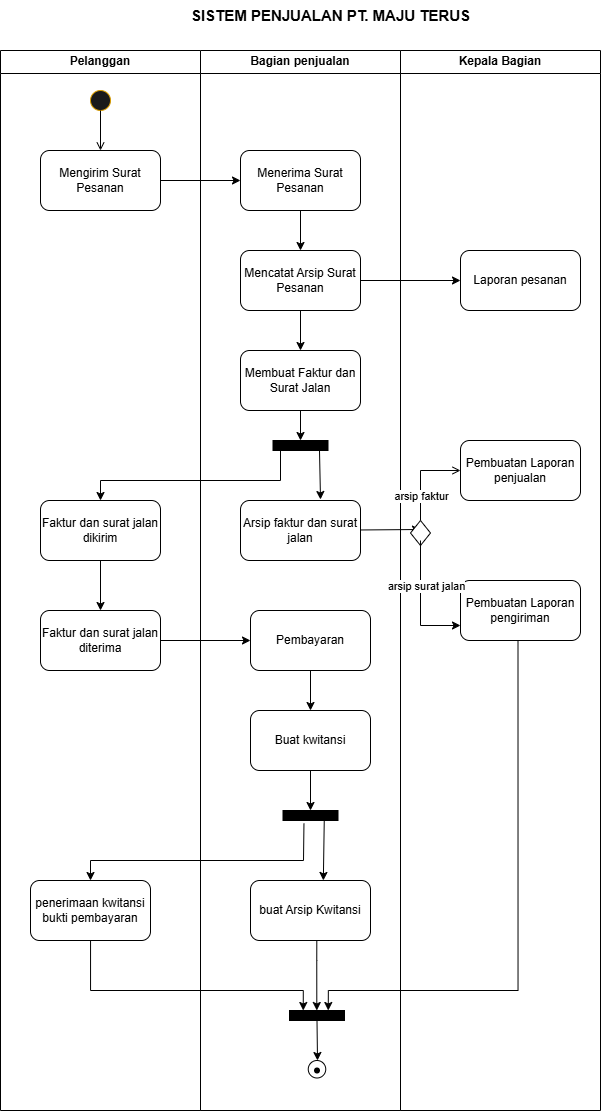

The diagram above was exported from draw.io. Its source (the exported page's mxGraphModel, read from the mxfile embedded in the PNG):
<mxGraphModel dx="1105" dy="586" grid="1" gridSize="10" guides="1" tooltips="1" connect="1" arrows="1" fold="1" page="1" pageScale="1" pageWidth="827" pageHeight="1169" math="0" shadow="0">
  <root>
    <mxCell id="0" />
    <mxCell id="1" parent="0" />
    <mxCell id="kz3fsf0jZ1pD0Y2rAGjh-2" value="&lt;b&gt;&lt;font style=&quot;font-size: 15px;&quot;&gt;SISTEM PENJUALAN PT. MAJU TERUS&lt;/font&gt;&lt;/b&gt;" style="text;html=1;align=center;verticalAlign=middle;resizable=0;points=[];autosize=1;strokeColor=none;fillColor=none;" vertex="1" parent="1">
      <mxGeometry x="250" y="40" width="300" height="30" as="geometry" />
    </mxCell>
    <mxCell id="kz3fsf0jZ1pD0Y2rAGjh-3" value="Pelanggan" style="swimlane;whiteSpace=wrap;html=1;startSize=23;" vertex="1" parent="1">
      <mxGeometry x="70" y="90" width="200" height="1060" as="geometry" />
    </mxCell>
    <mxCell id="kz3fsf0jZ1pD0Y2rAGjh-6" value="" style="ellipse;whiteSpace=wrap;html=1;aspect=fixed;strokeColor=#d79b00;fillColor=#1A1A1A;" vertex="1" parent="kz3fsf0jZ1pD0Y2rAGjh-3">
      <mxGeometry x="90" y="40" width="20" height="20" as="geometry" />
    </mxCell>
    <mxCell id="kz3fsf0jZ1pD0Y2rAGjh-7" value="Mengirim Surat Pesanan" style="rounded=1;whiteSpace=wrap;html=1;" vertex="1" parent="kz3fsf0jZ1pD0Y2rAGjh-3">
      <mxGeometry x="40" y="100" width="120" height="60" as="geometry" />
    </mxCell>
    <mxCell id="kz3fsf0jZ1pD0Y2rAGjh-13" value="Faktur dan surat jalan dikirim" style="rounded=1;whiteSpace=wrap;html=1;" vertex="1" parent="kz3fsf0jZ1pD0Y2rAGjh-3">
      <mxGeometry x="40" y="450" width="120" height="60" as="geometry" />
    </mxCell>
    <mxCell id="kz3fsf0jZ1pD0Y2rAGjh-15" value="Faktur dan surat jalan diterima" style="rounded=1;whiteSpace=wrap;html=1;" vertex="1" parent="kz3fsf0jZ1pD0Y2rAGjh-3">
      <mxGeometry x="40" y="560" width="120" height="60" as="geometry" />
    </mxCell>
    <mxCell id="kz3fsf0jZ1pD0Y2rAGjh-17" value="" style="endArrow=open;html=1;rounded=0;entryX=0.5;entryY=0;entryDx=0;entryDy=0;endFill=0;" edge="1" parent="kz3fsf0jZ1pD0Y2rAGjh-3" target="kz3fsf0jZ1pD0Y2rAGjh-7">
      <mxGeometry width="50" height="50" relative="1" as="geometry">
        <mxPoint x="100" y="60" as="sourcePoint" />
        <mxPoint x="150" y="10" as="targetPoint" />
      </mxGeometry>
    </mxCell>
    <mxCell id="kz3fsf0jZ1pD0Y2rAGjh-18" value="" style="endArrow=classic;html=1;rounded=0;entryX=0;entryY=0.5;entryDx=0;entryDy=0;" edge="1" parent="kz3fsf0jZ1pD0Y2rAGjh-3" target="kz3fsf0jZ1pD0Y2rAGjh-8">
      <mxGeometry width="50" height="50" relative="1" as="geometry">
        <mxPoint x="160" y="130" as="sourcePoint" />
        <mxPoint x="210" y="80" as="targetPoint" />
      </mxGeometry>
    </mxCell>
    <mxCell id="kz3fsf0jZ1pD0Y2rAGjh-26" value="" style="endArrow=classic;html=1;rounded=0;entryX=0.5;entryY=0;entryDx=0;entryDy=0;" edge="1" parent="kz3fsf0jZ1pD0Y2rAGjh-3" target="kz3fsf0jZ1pD0Y2rAGjh-15">
      <mxGeometry width="50" height="50" relative="1" as="geometry">
        <mxPoint x="100" y="510" as="sourcePoint" />
        <mxPoint x="150" y="460" as="targetPoint" />
      </mxGeometry>
    </mxCell>
    <mxCell id="kz3fsf0jZ1pD0Y2rAGjh-27" value="" style="endArrow=classic;html=1;rounded=0;entryX=0;entryY=0.5;entryDx=0;entryDy=0;" edge="1" parent="kz3fsf0jZ1pD0Y2rAGjh-3" target="kz3fsf0jZ1pD0Y2rAGjh-16">
      <mxGeometry width="50" height="50" relative="1" as="geometry">
        <mxPoint x="160" y="590" as="sourcePoint" />
        <mxPoint x="210" y="540" as="targetPoint" />
      </mxGeometry>
    </mxCell>
    <mxCell id="kz3fsf0jZ1pD0Y2rAGjh-53" value="penerimaan kwitansi bukti pembayaran" style="rounded=1;whiteSpace=wrap;html=1;" vertex="1" parent="kz3fsf0jZ1pD0Y2rAGjh-3">
      <mxGeometry x="30" y="830" width="120" height="60" as="geometry" />
    </mxCell>
    <mxCell id="kz3fsf0jZ1pD0Y2rAGjh-4" value="&lt;div&gt;Bagian penjualan&lt;/div&gt;" style="swimlane;whiteSpace=wrap;html=1;startSize=23;" vertex="1" parent="1">
      <mxGeometry x="270" y="90" width="200" height="1060" as="geometry" />
    </mxCell>
    <mxCell id="kz3fsf0jZ1pD0Y2rAGjh-8" value="Menerima Surat Pesanan" style="rounded=1;whiteSpace=wrap;html=1;" vertex="1" parent="kz3fsf0jZ1pD0Y2rAGjh-4">
      <mxGeometry x="40" y="100" width="120" height="60" as="geometry" />
    </mxCell>
    <mxCell id="kz3fsf0jZ1pD0Y2rAGjh-20" style="edgeStyle=orthogonalEdgeStyle;rounded=0;orthogonalLoop=1;jettySize=auto;html=1;entryX=0.5;entryY=0;entryDx=0;entryDy=0;" edge="1" parent="kz3fsf0jZ1pD0Y2rAGjh-4" source="kz3fsf0jZ1pD0Y2rAGjh-9" target="kz3fsf0jZ1pD0Y2rAGjh-10">
      <mxGeometry relative="1" as="geometry" />
    </mxCell>
    <mxCell id="kz3fsf0jZ1pD0Y2rAGjh-9" value="Mencatat Arsip Surat Pesanan" style="rounded=1;whiteSpace=wrap;html=1;" vertex="1" parent="kz3fsf0jZ1pD0Y2rAGjh-4">
      <mxGeometry x="40" y="200" width="120" height="60" as="geometry" />
    </mxCell>
    <mxCell id="kz3fsf0jZ1pD0Y2rAGjh-10" value="Membuat Faktur dan Surat Jalan" style="rounded=1;whiteSpace=wrap;html=1;" vertex="1" parent="kz3fsf0jZ1pD0Y2rAGjh-4">
      <mxGeometry x="40" y="300" width="120" height="60" as="geometry" />
    </mxCell>
    <mxCell id="kz3fsf0jZ1pD0Y2rAGjh-14" value="Arsip faktur dan surat jalan" style="rounded=1;whiteSpace=wrap;html=1;" vertex="1" parent="kz3fsf0jZ1pD0Y2rAGjh-4">
      <mxGeometry x="40" y="450" width="120" height="60" as="geometry" />
    </mxCell>
    <mxCell id="kz3fsf0jZ1pD0Y2rAGjh-16" value="Pembayaran" style="rounded=1;whiteSpace=wrap;html=1;" vertex="1" parent="kz3fsf0jZ1pD0Y2rAGjh-4">
      <mxGeometry x="50" y="560" width="120" height="60" as="geometry" />
    </mxCell>
    <mxCell id="kz3fsf0jZ1pD0Y2rAGjh-19" value="" style="endArrow=classic;html=1;rounded=0;entryX=0.5;entryY=0;entryDx=0;entryDy=0;" edge="1" parent="kz3fsf0jZ1pD0Y2rAGjh-4" target="kz3fsf0jZ1pD0Y2rAGjh-9">
      <mxGeometry width="50" height="50" relative="1" as="geometry">
        <mxPoint x="100" y="160" as="sourcePoint" />
        <mxPoint x="150" y="110" as="targetPoint" />
      </mxGeometry>
    </mxCell>
    <mxCell id="kz3fsf0jZ1pD0Y2rAGjh-22" value="" style="endArrow=classic;html=1;rounded=0;" edge="1" parent="kz3fsf0jZ1pD0Y2rAGjh-4" target="kz3fsf0jZ1pD0Y2rAGjh-23">
      <mxGeometry width="50" height="50" relative="1" as="geometry">
        <mxPoint x="100" y="360" as="sourcePoint" />
        <mxPoint x="100" y="390" as="targetPoint" />
      </mxGeometry>
    </mxCell>
    <mxCell id="kz3fsf0jZ1pD0Y2rAGjh-23" value="" style="rounded=0;whiteSpace=wrap;html=1;fillColor=#000000;" vertex="1" parent="kz3fsf0jZ1pD0Y2rAGjh-4">
      <mxGeometry x="72.5" y="390" width="55" height="10" as="geometry" />
    </mxCell>
    <mxCell id="kz3fsf0jZ1pD0Y2rAGjh-24" value="" style="endArrow=classic;html=1;rounded=0;" edge="1" parent="kz3fsf0jZ1pD0Y2rAGjh-4">
      <mxGeometry width="50" height="50" relative="1" as="geometry">
        <mxPoint x="119" y="400" as="sourcePoint" />
        <mxPoint x="120" y="449" as="targetPoint" />
      </mxGeometry>
    </mxCell>
    <mxCell id="kz3fsf0jZ1pD0Y2rAGjh-25" value="" style="endArrow=classic;html=1;rounded=0;entryX=0.5;entryY=0;entryDx=0;entryDy=0;" edge="1" parent="kz3fsf0jZ1pD0Y2rAGjh-4" target="kz3fsf0jZ1pD0Y2rAGjh-13">
      <mxGeometry width="50" height="50" relative="1" as="geometry">
        <mxPoint x="80" y="400" as="sourcePoint" />
        <mxPoint x="130" y="350" as="targetPoint" />
        <Array as="points">
          <mxPoint x="80" y="430" />
          <mxPoint x="-100" y="430" />
        </Array>
      </mxGeometry>
    </mxCell>
    <mxCell id="kz3fsf0jZ1pD0Y2rAGjh-28" value="Buat kwitansi" style="rounded=1;whiteSpace=wrap;html=1;" vertex="1" parent="kz3fsf0jZ1pD0Y2rAGjh-4">
      <mxGeometry x="50" y="660" width="120" height="60" as="geometry" />
    </mxCell>
    <mxCell id="kz3fsf0jZ1pD0Y2rAGjh-46" value="" style="rounded=0;whiteSpace=wrap;html=1;fillColor=#000000;" vertex="1" parent="kz3fsf0jZ1pD0Y2rAGjh-4">
      <mxGeometry x="82.5" y="760" width="55" height="10" as="geometry" />
    </mxCell>
    <mxCell id="kz3fsf0jZ1pD0Y2rAGjh-47" value="" style="endArrow=classic;html=1;rounded=0;" edge="1" parent="kz3fsf0jZ1pD0Y2rAGjh-4">
      <mxGeometry width="50" height="50" relative="1" as="geometry">
        <mxPoint x="110" y="620" as="sourcePoint" />
        <mxPoint x="110" y="660" as="targetPoint" />
      </mxGeometry>
    </mxCell>
    <mxCell id="kz3fsf0jZ1pD0Y2rAGjh-48" style="edgeStyle=orthogonalEdgeStyle;rounded=0;orthogonalLoop=1;jettySize=auto;html=1;exitX=0.25;exitY=0;exitDx=0;exitDy=0;entryX=0.75;entryY=1;entryDx=0;entryDy=0;" edge="1" parent="kz3fsf0jZ1pD0Y2rAGjh-4" source="kz3fsf0jZ1pD0Y2rAGjh-46" target="kz3fsf0jZ1pD0Y2rAGjh-46">
      <mxGeometry relative="1" as="geometry" />
    </mxCell>
    <mxCell id="kz3fsf0jZ1pD0Y2rAGjh-50" value="" style="endArrow=classic;html=1;rounded=0;" edge="1" parent="kz3fsf0jZ1pD0Y2rAGjh-4">
      <mxGeometry width="50" height="50" relative="1" as="geometry">
        <mxPoint x="110" y="720" as="sourcePoint" />
        <mxPoint x="110" y="760" as="targetPoint" />
      </mxGeometry>
    </mxCell>
    <mxCell id="kz3fsf0jZ1pD0Y2rAGjh-76" style="edgeStyle=orthogonalEdgeStyle;rounded=0;orthogonalLoop=1;jettySize=auto;html=1;entryX=0.382;entryY=0;entryDx=0;entryDy=0;entryPerimeter=0;" edge="1" parent="kz3fsf0jZ1pD0Y2rAGjh-4">
      <mxGeometry relative="1" as="geometry">
        <mxPoint x="116.3" y="960" as="targetPoint" />
        <mxPoint x="116.3104081632652" y="890" as="sourcePoint" />
        <Array as="points">
          <mxPoint x="116.29" y="910" />
          <mxPoint x="116.29" y="910" />
        </Array>
      </mxGeometry>
    </mxCell>
    <mxCell id="kz3fsf0jZ1pD0Y2rAGjh-44" value="buat Arsip Kwitansi" style="rounded=1;whiteSpace=wrap;html=1;" vertex="1" parent="kz3fsf0jZ1pD0Y2rAGjh-4">
      <mxGeometry x="50" y="830" width="120" height="60" as="geometry" />
    </mxCell>
    <mxCell id="kz3fsf0jZ1pD0Y2rAGjh-54" value="" style="endArrow=classic;html=1;rounded=0;entryX=0.607;entryY=-0.001;entryDx=0;entryDy=0;entryPerimeter=0;exitX=0.75;exitY=1;exitDx=0;exitDy=0;" edge="1" parent="kz3fsf0jZ1pD0Y2rAGjh-4" source="kz3fsf0jZ1pD0Y2rAGjh-46" target="kz3fsf0jZ1pD0Y2rAGjh-44">
      <mxGeometry width="50" height="50" relative="1" as="geometry">
        <mxPoint x="130" y="770" as="sourcePoint" />
        <mxPoint x="180" y="720" as="targetPoint" />
      </mxGeometry>
    </mxCell>
    <mxCell id="kz3fsf0jZ1pD0Y2rAGjh-57" value="" style="endArrow=classic;html=1;rounded=0;entryX=0;entryY=0.5;entryDx=0;entryDy=0;" edge="1" parent="kz3fsf0jZ1pD0Y2rAGjh-4" target="kz3fsf0jZ1pD0Y2rAGjh-56">
      <mxGeometry width="50" height="50" relative="1" as="geometry">
        <mxPoint x="160" y="230" as="sourcePoint" />
        <mxPoint x="210" y="180" as="targetPoint" />
      </mxGeometry>
    </mxCell>
    <mxCell id="kz3fsf0jZ1pD0Y2rAGjh-74" value="" style="rounded=0;whiteSpace=wrap;html=1;fillColor=#000000;" vertex="1" parent="kz3fsf0jZ1pD0Y2rAGjh-4">
      <mxGeometry x="89" y="960" width="55" height="10" as="geometry" />
    </mxCell>
    <mxCell id="kz3fsf0jZ1pD0Y2rAGjh-75" style="edgeStyle=orthogonalEdgeStyle;rounded=0;orthogonalLoop=1;jettySize=auto;html=1;entryX=0.75;entryY=0;entryDx=0;entryDy=0;" edge="1" parent="kz3fsf0jZ1pD0Y2rAGjh-4">
      <mxGeometry relative="1" as="geometry">
        <mxPoint x="317.5000000000001" y="590" as="sourcePoint" />
        <mxPoint x="127.75" y="960" as="targetPoint" />
        <Array as="points">
          <mxPoint x="318" y="940" />
          <mxPoint x="128" y="940" />
        </Array>
      </mxGeometry>
    </mxCell>
    <mxCell id="kz3fsf0jZ1pD0Y2rAGjh-78" value="" style="endArrow=classic;html=1;rounded=0;exitX=0.5;exitY=1;exitDx=0;exitDy=0;" edge="1" parent="kz3fsf0jZ1pD0Y2rAGjh-4" source="kz3fsf0jZ1pD0Y2rAGjh-74">
      <mxGeometry width="50" height="50" relative="1" as="geometry">
        <mxPoint x="120" y="990" as="sourcePoint" />
        <mxPoint x="117" y="1010" as="targetPoint" />
      </mxGeometry>
    </mxCell>
    <mxCell id="kz3fsf0jZ1pD0Y2rAGjh-79" value="" style="ellipse;whiteSpace=wrap;html=1;aspect=fixed;" vertex="1" parent="kz3fsf0jZ1pD0Y2rAGjh-4">
      <mxGeometry x="107.75" y="1010" width="17.5" height="17.5" as="geometry" />
    </mxCell>
    <mxCell id="kz3fsf0jZ1pD0Y2rAGjh-80" value="" style="shape=waypoint;sketch=0;fillStyle=solid;size=6;pointerEvents=1;points=[];fillColor=none;resizable=0;rotatable=0;perimeter=centerPerimeter;snapToPoint=1;" vertex="1" parent="kz3fsf0jZ1pD0Y2rAGjh-4">
      <mxGeometry x="106.5" y="1010" width="20" height="20" as="geometry" />
    </mxCell>
    <mxCell id="kz3fsf0jZ1pD0Y2rAGjh-5" value="Kepala Bagian" style="swimlane;whiteSpace=wrap;html=1;startSize=23;" vertex="1" parent="1">
      <mxGeometry x="470" y="90" width="200" height="1060" as="geometry" />
    </mxCell>
    <mxCell id="kz3fsf0jZ1pD0Y2rAGjh-56" value="Laporan pesanan" style="rounded=1;whiteSpace=wrap;html=1;" vertex="1" parent="kz3fsf0jZ1pD0Y2rAGjh-5">
      <mxGeometry x="60" y="200" width="120" height="60" as="geometry" />
    </mxCell>
    <mxCell id="kz3fsf0jZ1pD0Y2rAGjh-62" value="Pembuatan Laporan penjualan" style="rounded=1;whiteSpace=wrap;html=1;" vertex="1" parent="kz3fsf0jZ1pD0Y2rAGjh-5">
      <mxGeometry x="60" y="390" width="120" height="60" as="geometry" />
    </mxCell>
    <mxCell id="kz3fsf0jZ1pD0Y2rAGjh-63" value="" style="endArrow=classic;html=1;rounded=0;" edge="1" parent="kz3fsf0jZ1pD0Y2rAGjh-5">
      <mxGeometry width="50" height="50" relative="1" as="geometry">
        <mxPoint x="-40" y="479.47" as="sourcePoint" />
        <mxPoint x="20" y="479" as="targetPoint" />
      </mxGeometry>
    </mxCell>
    <mxCell id="kz3fsf0jZ1pD0Y2rAGjh-64" value="Pembuatan Laporan pengiriman" style="rounded=1;whiteSpace=wrap;html=1;" vertex="1" parent="kz3fsf0jZ1pD0Y2rAGjh-5">
      <mxGeometry x="60" y="530" width="120" height="60" as="geometry" />
    </mxCell>
    <mxCell id="kz3fsf0jZ1pD0Y2rAGjh-66" value="" style="rhombus;whiteSpace=wrap;html=1;" vertex="1" parent="kz3fsf0jZ1pD0Y2rAGjh-5">
      <mxGeometry x="10" y="470" width="20" height="25" as="geometry" />
    </mxCell>
    <mxCell id="kz3fsf0jZ1pD0Y2rAGjh-69" value="" style="endArrow=none;html=1;rounded=0;entryX=0.5;entryY=0;entryDx=0;entryDy=0;startArrow=open;startFill=0;endFill=0;" edge="1" parent="kz3fsf0jZ1pD0Y2rAGjh-5" source="kz3fsf0jZ1pD0Y2rAGjh-62" target="kz3fsf0jZ1pD0Y2rAGjh-66">
      <mxGeometry width="50" height="50" relative="1" as="geometry">
        <mxPoint x="-280.71067811865476" y="380" as="sourcePoint" />
        <mxPoint x="-210.71067811865476" y="420" as="targetPoint" />
        <Array as="points">
          <mxPoint x="20" y="420" />
        </Array>
      </mxGeometry>
    </mxCell>
    <mxCell id="kz3fsf0jZ1pD0Y2rAGjh-72" value="arsip faktur" style="edgeLabel;html=1;align=center;verticalAlign=middle;resizable=0;points=[];" vertex="1" connectable="0" parent="kz3fsf0jZ1pD0Y2rAGjh-69">
      <mxGeometry x="0.4456" relative="1" as="geometry">
        <mxPoint as="offset" />
      </mxGeometry>
    </mxCell>
    <mxCell id="kz3fsf0jZ1pD0Y2rAGjh-71" value="" style="endArrow=classic;html=1;rounded=0;entryX=0;entryY=0.75;entryDx=0;entryDy=0;" edge="1" parent="kz3fsf0jZ1pD0Y2rAGjh-5" target="kz3fsf0jZ1pD0Y2rAGjh-64">
      <mxGeometry width="50" height="50" relative="1" as="geometry">
        <mxPoint x="20" y="490" as="sourcePoint" />
        <mxPoint x="70" y="440" as="targetPoint" />
        <Array as="points">
          <mxPoint x="20" y="575" />
        </Array>
      </mxGeometry>
    </mxCell>
    <mxCell id="kz3fsf0jZ1pD0Y2rAGjh-73" value="arsip surat jalan" style="edgeLabel;html=1;align=center;verticalAlign=middle;resizable=0;points=[];" vertex="1" connectable="0" parent="kz3fsf0jZ1pD0Y2rAGjh-71">
      <mxGeometry x="-0.2707" y="5" relative="1" as="geometry">
        <mxPoint as="offset" />
      </mxGeometry>
    </mxCell>
    <mxCell id="kz3fsf0jZ1pD0Y2rAGjh-55" value="" style="endArrow=classic;html=1;rounded=0;exitX=0.381;exitY=1.312;exitDx=0;exitDy=0;exitPerimeter=0;entryX=0.5;entryY=0;entryDx=0;entryDy=0;" edge="1" parent="1" source="kz3fsf0jZ1pD0Y2rAGjh-46" target="kz3fsf0jZ1pD0Y2rAGjh-53">
      <mxGeometry width="50" height="50" relative="1" as="geometry">
        <mxPoint x="370" y="870" as="sourcePoint" />
        <mxPoint x="420" y="820" as="targetPoint" />
        <Array as="points">
          <mxPoint x="373" y="900" />
          <mxPoint x="160" y="900" />
        </Array>
      </mxGeometry>
    </mxCell>
    <mxCell id="kz3fsf0jZ1pD0Y2rAGjh-65" value="&lt;br&gt;&lt;div&gt;&lt;br&gt;&lt;/div&gt;&lt;div&gt;&lt;br&gt;&lt;/div&gt;&lt;div&gt;&lt;br&gt;&lt;/div&gt;&lt;div&gt;&lt;br&gt;&lt;/div&gt;" style="text;html=1;align=center;verticalAlign=middle;resizable=0;points=[];autosize=1;strokeColor=none;fillColor=none;" vertex="1" parent="1">
      <mxGeometry x="410" y="418" width="20" height="90" as="geometry" />
    </mxCell>
    <mxCell id="kz3fsf0jZ1pD0Y2rAGjh-77" style="edgeStyle=orthogonalEdgeStyle;rounded=0;orthogonalLoop=1;jettySize=auto;html=1;entryX=0.25;entryY=0;entryDx=0;entryDy=0;" edge="1" parent="1" source="kz3fsf0jZ1pD0Y2rAGjh-53" target="kz3fsf0jZ1pD0Y2rAGjh-74">
      <mxGeometry relative="1" as="geometry">
        <Array as="points">
          <mxPoint x="160" y="1030" />
          <mxPoint x="373" y="1030" />
        </Array>
      </mxGeometry>
    </mxCell>
  </root>
</mxGraphModel>